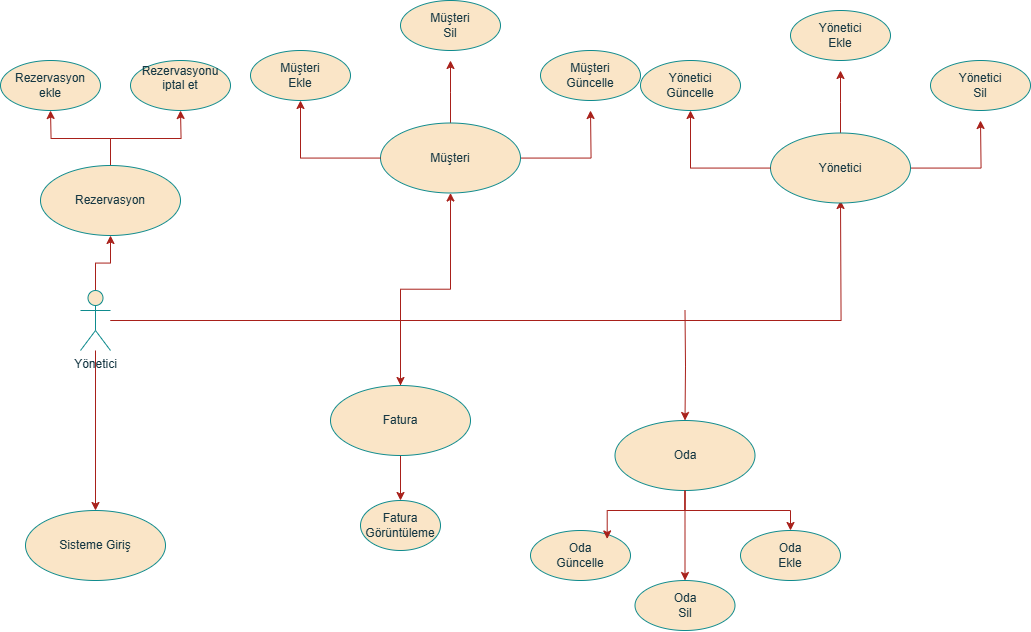

The diagram above was exported from draw.io. Its source (the exported page's mxGraphModel, read from the mxfile embedded in the PNG):
<mxGraphModel dx="2670" dy="1915" grid="0" gridSize="10" guides="1" tooltips="1" connect="1" arrows="1" fold="1" page="1" pageScale="1" pageWidth="827" pageHeight="1169" background="#FFFFFF" math="0" shadow="0">
  <root>
    <mxCell id="0" />
    <mxCell id="1" parent="0" />
    <mxCell id="LeJVdJrgWmoYi1ZaaRDB-5" style="edgeStyle=orthogonalEdgeStyle;rounded=0;orthogonalLoop=1;jettySize=auto;html=1;labelBackgroundColor=none;strokeColor=#A8201A;fontColor=default;" edge="1" parent="1" source="LeJVdJrgWmoYi1ZaaRDB-1">
      <mxGeometry relative="1" as="geometry">
        <mxPoint x="600.0000000000005" y="150" as="targetPoint" />
      </mxGeometry>
    </mxCell>
    <mxCell id="LeJVdJrgWmoYi1ZaaRDB-6" style="edgeStyle=orthogonalEdgeStyle;rounded=0;orthogonalLoop=1;jettySize=auto;html=1;labelBackgroundColor=none;strokeColor=#A8201A;fontColor=default;" edge="1" parent="1" source="LeJVdJrgWmoYi1ZaaRDB-1" target="LeJVdJrgWmoYi1ZaaRDB-13">
      <mxGeometry relative="1" as="geometry">
        <mxPoint x="160" y="370" as="targetPoint" />
      </mxGeometry>
    </mxCell>
    <mxCell id="LeJVdJrgWmoYi1ZaaRDB-7" style="edgeStyle=orthogonalEdgeStyle;rounded=0;orthogonalLoop=1;jettySize=auto;html=1;labelBackgroundColor=none;strokeColor=#A8201A;fontColor=default;" edge="1" parent="1" source="LeJVdJrgWmoYi1ZaaRDB-1" target="LeJVdJrgWmoYi1ZaaRDB-19">
      <mxGeometry relative="1" as="geometry">
        <mxPoint x="90" y="170" as="targetPoint" />
      </mxGeometry>
    </mxCell>
    <mxCell id="LeJVdJrgWmoYi1ZaaRDB-17" style="edgeStyle=orthogonalEdgeStyle;rounded=0;orthogonalLoop=1;jettySize=auto;html=1;labelBackgroundColor=none;strokeColor=#A8201A;fontColor=default;" edge="1" parent="1" target="LeJVdJrgWmoYi1ZaaRDB-33">
      <mxGeometry relative="1" as="geometry">
        <mxPoint x="444.5" y="410" as="targetPoint" />
        <mxPoint x="444.5" y="260" as="sourcePoint" />
      </mxGeometry>
    </mxCell>
    <mxCell id="LeJVdJrgWmoYi1ZaaRDB-32" style="edgeStyle=orthogonalEdgeStyle;rounded=0;orthogonalLoop=1;jettySize=auto;html=1;entryX=0.5;entryY=1;entryDx=0;entryDy=0;labelBackgroundColor=none;strokeColor=#A8201A;fontColor=default;" edge="1" parent="1" source="LeJVdJrgWmoYi1ZaaRDB-1" target="LeJVdJrgWmoYi1ZaaRDB-8">
      <mxGeometry relative="1" as="geometry" />
    </mxCell>
    <mxCell id="LeJVdJrgWmoYi1ZaaRDB-1" value="Yönetici" style="shape=umlActor;verticalLabelPosition=bottom;verticalAlign=top;html=1;rounded=0;labelBackgroundColor=none;fillColor=#FAE5C7;strokeColor=#0F8B8D;fontColor=#143642;" vertex="1" parent="1">
      <mxGeometry x="-160" y="240" width="30" height="60" as="geometry" />
    </mxCell>
    <mxCell id="LeJVdJrgWmoYi1ZaaRDB-9" style="edgeStyle=orthogonalEdgeStyle;rounded=0;orthogonalLoop=1;jettySize=auto;html=1;labelBackgroundColor=none;strokeColor=#A8201A;fontColor=default;" edge="1" parent="1" source="LeJVdJrgWmoYi1ZaaRDB-8">
      <mxGeometry relative="1" as="geometry">
        <mxPoint x="-60" y="60" as="targetPoint" />
      </mxGeometry>
    </mxCell>
    <mxCell id="LeJVdJrgWmoYi1ZaaRDB-10" style="edgeStyle=orthogonalEdgeStyle;rounded=0;orthogonalLoop=1;jettySize=auto;html=1;labelBackgroundColor=none;strokeColor=#A8201A;fontColor=default;" edge="1" parent="1" source="LeJVdJrgWmoYi1ZaaRDB-8">
      <mxGeometry relative="1" as="geometry">
        <mxPoint x="-190" y="60" as="targetPoint" />
      </mxGeometry>
    </mxCell>
    <mxCell id="LeJVdJrgWmoYi1ZaaRDB-8" value="Rezervasyon" style="ellipse;whiteSpace=wrap;html=1;rounded=0;labelBackgroundColor=none;fillColor=#FAE5C7;strokeColor=#0F8B8D;fontColor=#143642;" vertex="1" parent="1">
      <mxGeometry x="-200" y="115" width="140" height="70" as="geometry" />
    </mxCell>
    <mxCell id="LeJVdJrgWmoYi1ZaaRDB-11" value="Rezervasyonu&lt;div&gt;iptal et&lt;br&gt;&lt;div&gt;&lt;br&gt;&lt;/div&gt;&lt;/div&gt;" style="ellipse;whiteSpace=wrap;html=1;rounded=0;labelBackgroundColor=none;fillColor=#FAE5C7;strokeColor=#0F8B8D;fontColor=#143642;" vertex="1" parent="1">
      <mxGeometry x="-110" y="10" width="100" height="50" as="geometry" />
    </mxCell>
    <mxCell id="LeJVdJrgWmoYi1ZaaRDB-12" value="Rezervasyon&lt;div&gt;ekle&lt;/div&gt;" style="ellipse;whiteSpace=wrap;html=1;rounded=0;labelBackgroundColor=none;fillColor=#FAE5C7;strokeColor=#0F8B8D;fontColor=#143642;" vertex="1" parent="1">
      <mxGeometry x="-240" y="10" width="100" height="50" as="geometry" />
    </mxCell>
    <mxCell id="LeJVdJrgWmoYi1ZaaRDB-14" style="edgeStyle=orthogonalEdgeStyle;rounded=0;orthogonalLoop=1;jettySize=auto;html=1;labelBackgroundColor=none;strokeColor=#A8201A;fontColor=default;" edge="1" parent="1" source="LeJVdJrgWmoYi1ZaaRDB-13" target="LeJVdJrgWmoYi1ZaaRDB-15">
      <mxGeometry relative="1" as="geometry">
        <mxPoint x="160" y="450" as="targetPoint" />
      </mxGeometry>
    </mxCell>
    <mxCell id="LeJVdJrgWmoYi1ZaaRDB-35" style="edgeStyle=orthogonalEdgeStyle;rounded=0;orthogonalLoop=1;jettySize=auto;html=1;entryX=0.5;entryY=1;entryDx=0;entryDy=0;labelBackgroundColor=none;strokeColor=#A8201A;fontColor=default;" edge="1" parent="1" source="LeJVdJrgWmoYi1ZaaRDB-13" target="LeJVdJrgWmoYi1ZaaRDB-22">
      <mxGeometry relative="1" as="geometry" />
    </mxCell>
    <mxCell id="LeJVdJrgWmoYi1ZaaRDB-13" value="Fatura" style="ellipse;whiteSpace=wrap;html=1;rounded=0;labelBackgroundColor=none;fillColor=#FAE5C7;strokeColor=#0F8B8D;fontColor=#143642;" vertex="1" parent="1">
      <mxGeometry x="90" y="335" width="140" height="70" as="geometry" />
    </mxCell>
    <mxCell id="LeJVdJrgWmoYi1ZaaRDB-15" value="Fatura Görüntüleme" style="ellipse;whiteSpace=wrap;html=1;rounded=0;labelBackgroundColor=none;fillColor=#FAE5C7;strokeColor=#0F8B8D;fontColor=#143642;" vertex="1" parent="1">
      <mxGeometry x="120" y="450" width="80" height="50" as="geometry" />
    </mxCell>
    <mxCell id="LeJVdJrgWmoYi1ZaaRDB-19" value="Sisteme Giriş" style="ellipse;whiteSpace=wrap;html=1;rounded=0;labelBackgroundColor=none;fillColor=#FAE5C7;strokeColor=#0F8B8D;fontColor=#143642;" vertex="1" parent="1">
      <mxGeometry x="-215" y="460" width="140" height="70" as="geometry" />
    </mxCell>
    <mxCell id="LeJVdJrgWmoYi1ZaaRDB-25" style="edgeStyle=orthogonalEdgeStyle;rounded=0;orthogonalLoop=1;jettySize=auto;html=1;labelBackgroundColor=none;strokeColor=#A8201A;fontColor=default;" edge="1" parent="1" source="LeJVdJrgWmoYi1ZaaRDB-22">
      <mxGeometry relative="1" as="geometry">
        <mxPoint x="210" y="10" as="targetPoint" />
      </mxGeometry>
    </mxCell>
    <mxCell id="LeJVdJrgWmoYi1ZaaRDB-27" style="edgeStyle=orthogonalEdgeStyle;rounded=0;orthogonalLoop=1;jettySize=auto;html=1;entryX=0.5;entryY=1;entryDx=0;entryDy=0;labelBackgroundColor=none;strokeColor=#A8201A;fontColor=default;" edge="1" parent="1" source="LeJVdJrgWmoYi1ZaaRDB-22">
      <mxGeometry relative="1" as="geometry">
        <mxPoint x="349.99999999999955" y="60.00000000000023" as="targetPoint" />
      </mxGeometry>
    </mxCell>
    <mxCell id="LeJVdJrgWmoYi1ZaaRDB-22" value="Müşteri" style="ellipse;whiteSpace=wrap;html=1;rounded=0;labelBackgroundColor=none;fillColor=#FAE5C7;strokeColor=#0F8B8D;fontColor=#143642;" vertex="1" parent="1">
      <mxGeometry x="140" y="72.5" width="140" height="70" as="geometry" />
    </mxCell>
    <mxCell id="LeJVdJrgWmoYi1ZaaRDB-23" value="&lt;div&gt;&lt;div&gt;Müşteri&lt;/div&gt;&lt;/div&gt;&lt;div&gt;Sil&lt;/div&gt;" style="ellipse;whiteSpace=wrap;html=1;rounded=0;labelBackgroundColor=none;fillColor=#FAE5C7;strokeColor=#0F8B8D;fontColor=#143642;" vertex="1" parent="1">
      <mxGeometry x="160" y="-50" width="100" height="50" as="geometry" />
    </mxCell>
    <mxCell id="LeJVdJrgWmoYi1ZaaRDB-26" value="" style="edgeStyle=orthogonalEdgeStyle;rounded=0;orthogonalLoop=1;jettySize=auto;html=1;labelBackgroundColor=none;strokeColor=#A8201A;fontColor=default;" edge="1" parent="1" source="LeJVdJrgWmoYi1ZaaRDB-22" target="LeJVdJrgWmoYi1ZaaRDB-24">
      <mxGeometry relative="1" as="geometry">
        <mxPoint x="80" y="20" as="targetPoint" />
        <mxPoint x="140" y="108" as="sourcePoint" />
      </mxGeometry>
    </mxCell>
    <mxCell id="LeJVdJrgWmoYi1ZaaRDB-24" value="&lt;div&gt;Müşteri&lt;/div&gt;&lt;div&gt;Ekle&lt;/div&gt;" style="ellipse;whiteSpace=wrap;html=1;rounded=0;labelBackgroundColor=none;fillColor=#FAE5C7;strokeColor=#0F8B8D;fontColor=#143642;" vertex="1" parent="1">
      <mxGeometry x="10" width="100" height="50" as="geometry" />
    </mxCell>
    <mxCell id="LeJVdJrgWmoYi1ZaaRDB-54" style="edgeStyle=orthogonalEdgeStyle;rounded=0;orthogonalLoop=1;jettySize=auto;html=1;labelBackgroundColor=none;strokeColor=#A8201A;fontColor=default;" edge="1" parent="1" source="LeJVdJrgWmoYi1ZaaRDB-33" target="LeJVdJrgWmoYi1ZaaRDB-52">
      <mxGeometry relative="1" as="geometry" />
    </mxCell>
    <mxCell id="LeJVdJrgWmoYi1ZaaRDB-56" style="edgeStyle=orthogonalEdgeStyle;rounded=0;orthogonalLoop=1;jettySize=auto;html=1;labelBackgroundColor=none;strokeColor=#A8201A;fontColor=default;" edge="1" parent="1" source="LeJVdJrgWmoYi1ZaaRDB-33" target="LeJVdJrgWmoYi1ZaaRDB-51">
      <mxGeometry relative="1" as="geometry" />
    </mxCell>
    <mxCell id="LeJVdJrgWmoYi1ZaaRDB-33" value="Oda" style="ellipse;whiteSpace=wrap;html=1;rounded=0;labelBackgroundColor=none;fillColor=#FAE5C7;strokeColor=#0F8B8D;fontColor=#143642;" vertex="1" parent="1">
      <mxGeometry x="374.5" y="370" width="140" height="70" as="geometry" />
    </mxCell>
    <mxCell id="LeJVdJrgWmoYi1ZaaRDB-36" value="&lt;div&gt;&lt;div&gt;Müşteri&lt;/div&gt;&lt;/div&gt;&lt;div&gt;Güncelle&lt;/div&gt;" style="ellipse;whiteSpace=wrap;html=1;rounded=0;labelBackgroundColor=none;fillColor=#FAE5C7;strokeColor=#0F8B8D;fontColor=#143642;" vertex="1" parent="1">
      <mxGeometry x="300" width="100" height="50" as="geometry" />
    </mxCell>
    <mxCell id="LeJVdJrgWmoYi1ZaaRDB-44" style="edgeStyle=orthogonalEdgeStyle;rounded=0;orthogonalLoop=1;jettySize=auto;html=1;labelBackgroundColor=none;strokeColor=#A8201A;fontColor=default;" edge="1" parent="1" source="LeJVdJrgWmoYi1ZaaRDB-46">
      <mxGeometry relative="1" as="geometry">
        <mxPoint x="600" y="20" as="targetPoint" />
      </mxGeometry>
    </mxCell>
    <mxCell id="LeJVdJrgWmoYi1ZaaRDB-45" style="edgeStyle=orthogonalEdgeStyle;rounded=0;orthogonalLoop=1;jettySize=auto;html=1;entryX=0.5;entryY=1;entryDx=0;entryDy=0;labelBackgroundColor=none;strokeColor=#A8201A;fontColor=default;" edge="1" parent="1" source="LeJVdJrgWmoYi1ZaaRDB-46">
      <mxGeometry relative="1" as="geometry">
        <mxPoint x="739.9999999999995" y="70.00000000000023" as="targetPoint" />
      </mxGeometry>
    </mxCell>
    <mxCell id="LeJVdJrgWmoYi1ZaaRDB-46" value="Yönetici" style="ellipse;whiteSpace=wrap;html=1;rounded=0;labelBackgroundColor=none;fillColor=#FAE5C7;strokeColor=#0F8B8D;fontColor=#143642;" vertex="1" parent="1">
      <mxGeometry x="530" y="82.5" width="140" height="70" as="geometry" />
    </mxCell>
    <mxCell id="LeJVdJrgWmoYi1ZaaRDB-47" value="&lt;div&gt;&lt;div&gt;Yönetici&lt;/div&gt;&lt;/div&gt;&lt;div&gt;Ekle&lt;/div&gt;" style="ellipse;whiteSpace=wrap;html=1;rounded=0;labelBackgroundColor=none;fillColor=#FAE5C7;strokeColor=#0F8B8D;fontColor=#143642;" vertex="1" parent="1">
      <mxGeometry x="550" y="-40" width="100" height="50" as="geometry" />
    </mxCell>
    <mxCell id="LeJVdJrgWmoYi1ZaaRDB-48" value="" style="edgeStyle=orthogonalEdgeStyle;rounded=0;orthogonalLoop=1;jettySize=auto;html=1;labelBackgroundColor=none;strokeColor=#A8201A;fontColor=default;" edge="1" parent="1" source="LeJVdJrgWmoYi1ZaaRDB-46" target="LeJVdJrgWmoYi1ZaaRDB-49">
      <mxGeometry relative="1" as="geometry">
        <mxPoint x="470" y="30" as="targetPoint" />
        <mxPoint x="530" y="118" as="sourcePoint" />
      </mxGeometry>
    </mxCell>
    <mxCell id="LeJVdJrgWmoYi1ZaaRDB-49" value="&lt;div&gt;Yönetici&lt;/div&gt;&lt;div&gt;Güncelle&lt;/div&gt;" style="ellipse;whiteSpace=wrap;html=1;rounded=0;labelBackgroundColor=none;fillColor=#FAE5C7;strokeColor=#0F8B8D;fontColor=#143642;" vertex="1" parent="1">
      <mxGeometry x="400" y="10" width="100" height="50" as="geometry" />
    </mxCell>
    <mxCell id="LeJVdJrgWmoYi1ZaaRDB-50" value="Yönetici&lt;div&gt;Sil&lt;/div&gt;" style="ellipse;whiteSpace=wrap;html=1;rounded=0;labelBackgroundColor=none;fillColor=#FAE5C7;strokeColor=#0F8B8D;fontColor=#143642;" vertex="1" parent="1">
      <mxGeometry x="690" y="10" width="100" height="50" as="geometry" />
    </mxCell>
    <mxCell id="LeJVdJrgWmoYi1ZaaRDB-51" value="Oda&lt;div&gt;Ekle&lt;/div&gt;" style="ellipse;whiteSpace=wrap;html=1;rounded=0;labelBackgroundColor=none;fillColor=#FAE5C7;strokeColor=#0F8B8D;fontColor=#143642;" vertex="1" parent="1">
      <mxGeometry x="500" y="480" width="100" height="50" as="geometry" />
    </mxCell>
    <mxCell id="LeJVdJrgWmoYi1ZaaRDB-52" value="Oda&lt;div&gt;Sil&lt;/div&gt;" style="ellipse;whiteSpace=wrap;html=1;rounded=0;labelBackgroundColor=none;fillColor=#FAE5C7;strokeColor=#0F8B8D;fontColor=#143642;" vertex="1" parent="1">
      <mxGeometry x="394.5" y="530" width="100" height="50" as="geometry" />
    </mxCell>
    <mxCell id="LeJVdJrgWmoYi1ZaaRDB-53" value="Oda&lt;div&gt;Güncelle&lt;/div&gt;" style="ellipse;whiteSpace=wrap;html=1;rounded=0;labelBackgroundColor=none;fillColor=#FAE5C7;strokeColor=#0F8B8D;fontColor=#143642;" vertex="1" parent="1">
      <mxGeometry x="290" y="480" width="100" height="50" as="geometry" />
    </mxCell>
    <mxCell id="LeJVdJrgWmoYi1ZaaRDB-55" style="edgeStyle=orthogonalEdgeStyle;rounded=0;orthogonalLoop=1;jettySize=auto;html=1;entryX=0.767;entryY=0.169;entryDx=0;entryDy=0;entryPerimeter=0;labelBackgroundColor=none;strokeColor=#A8201A;fontColor=default;" edge="1" parent="1" source="LeJVdJrgWmoYi1ZaaRDB-33" target="LeJVdJrgWmoYi1ZaaRDB-53">
      <mxGeometry relative="1" as="geometry" />
    </mxCell>
  </root>
</mxGraphModel>